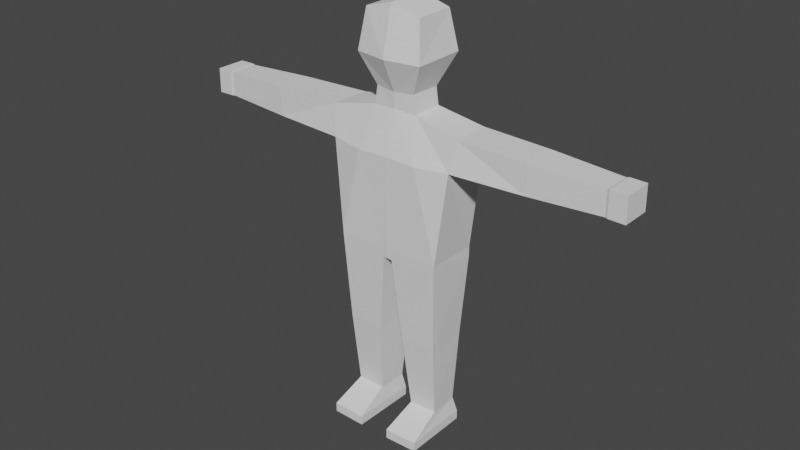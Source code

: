 # Source: player.blend  (saved by Blender 2.80.75; exported with 4.5.12 LTS)
import bpy
from mathutils import Matrix  # noqa: F401  (used for matrix-valued properties, if any)

bpy.ops.wm.read_factory_settings(use_empty=True)
scene = bpy.context.scene
scene.name = 'Scene'

# ---- world
world_world = bpy.data.worlds.new('World'); scene.world = world_world
world_world.use_nodes = True; world_world.node_tree.nodes.clear()
_N = world_world.node_tree.nodes; _L = world_world.node_tree.links
n0 = _N.new('ShaderNodeOutputWorld'); n0.name = 'World Output'; n0.location = (300, 300)
n1 = _N.new('ShaderNodeBackground'); n1.name = 'Background'; n1.location = (10, 300)
n1.inputs[0].default_value = (0.05088, 0.05088, 0.05088, 1.0)
_L.new(n1.outputs[0], n0.inputs[0])
n0.is_active_output = True
world_world.color = (0.05088, 0.05088, 0.05088)
world_world.use_sun_shadow = False
world_world.sun_shadow_jitter_overblur = 0.0

# ---- meshes
me_cube = bpy.data.meshes.new('Cube')
me_cube.from_pydata([(0.1922, 0.6591, 0.09946), (0.2468, 1.135, 0.06659), (0.1916, 0.6571, -0.08916), (0.2419, 1.133, -0.07722), (0.0, 0.6581, -0.08781), (0.0, 1.17, -0.05206), (0.0, 0.6602, 0.1008), (0.0, 1.174, 0.06515), (0.1916, 0.6937, -0.08916), (0.1936, 0.6958, 0.1014), (0.0, 0.6968, 0.1028), (0.0, 0.6948, -0.08781), (0.0806, 1.171, -0.05472), (0.01639, 0.6587, 0.1001), (0.01582, 0.6567, -0.08857), (0.08192, 1.17, 0.05951), (0.01427, 0.6954, 0.102), (0.0123, 0.6934, -0.08862), (0.1696, 0.09218, 0.05472), (0.1652, 0.09464, -0.05326), (0.06751, 0.09129, 0.0568), (0.06311, 0.09375, -0.05118), (0.0, 1.224, -0.05828), (0.0, 1.229, 0.06567), (0.07217, 1.233, -0.05426), (0.07213, 1.235, 0.05918), (0.0, 1.346, -0.09995), (0.0, 1.345, 0.1158), (0.1274, 1.348, -0.08977), (0.1219, 1.343, 0.09204), (0.0, 1.515, -0.06945), (0.0, 1.514, 0.07802), (0.1021, 1.484, -0.07413), (0.1034, 1.484, 0.07098), (0.2384, 1.012, -0.07628), (0.2318, 1.026, 0.08717), (0.0, 1.025, 0.1085), (0.0, 1.001, -0.09402), (0.1114, 1.021, 0.1073), (0.05506, 1.001, -0.09402), (0.7523, 1.12, 0.05032), (0.7523, 1.12, -0.0531), (0.7531, 1.034, -0.05347), (0.7531, 1.034, 0.04995), (0.7604, 1.122, 0.05291), (0.7604, 1.122, -0.05567), (0.7612, 1.033, -0.05606), (0.7612, 1.033, 0.05252), (0.8193, 1.121, 0.05291), (0.8193, 1.121, -0.05567), (0.8201, 1.032, -0.05606), (0.8201, 1.032, 0.05252), (0.1796, 0.03752, 0.1772), (0.1778, 0.03644, -0.06522), (0.05751, 0.03664, 0.1793), (0.05567, 0.03556, -0.06313), (0.1796, 0.003353, 0.1772), (0.1778, 0.002277, -0.06522), (0.05751, 0.00247, 0.1793), (0.05567, 0.001395, -0.06313), (0.176, 0.3693, -0.06938), (0.0434, 0.3685, -0.06729), (0.1795, 0.3639, 0.08169), (0.04687, 0.363, 0.08377), (0.5005, 1.129, -0.06712), (0.4977, 1.025, -0.06742), (0.4977, 1.025, 0.06495), (0.5005, 1.129, 0.06526)], [], [(39, 12, 3, 34), (65, 64, 41, 42), (61, 60, 19, 21), (5, 7, 23, 22), (38, 15, 7, 36), (13, 16, 10, 6), (2, 8, 9, 0), (14, 17, 8, 2), (4, 11, 17, 14), (0, 9, 16, 13), (35, 1, 15, 38), (3, 12, 15, 1), (4, 14, 13, 6), (37, 5, 12, 39), (21, 19, 53, 55), (60, 62, 18, 19), (63, 61, 21, 20), (62, 63, 20, 18), (24, 22, 26, 28), (12, 5, 22, 24), (15, 12, 24, 25), (7, 15, 25, 23), (29, 28, 32, 33), (23, 25, 29, 27), (25, 24, 28, 29), (22, 23, 27, 26), (32, 30, 31, 33), (26, 27, 31, 30), (28, 26, 30, 32), (27, 29, 33, 31), (11, 37, 39, 17), (9, 35, 38, 16), (16, 38, 36, 10), (8, 34, 35, 9), (17, 39, 34, 8), (40, 43, 47, 44), (66, 65, 42, 43), (67, 66, 43, 40), (64, 67, 40, 41), (44, 47, 51, 48), (41, 40, 44, 45), (43, 42, 46, 47), (42, 41, 45, 46), (50, 49, 48, 51), (45, 44, 48, 49), (47, 46, 50, 51), (46, 45, 49, 50), (55, 53, 57, 59), (19, 18, 52, 53), (20, 21, 55, 54), (18, 20, 54, 52), (59, 57, 56, 58), (53, 52, 56, 57), (54, 55, 59, 58), (52, 54, 58, 56), (0, 13, 63, 62), (13, 14, 61, 63), (2, 0, 62, 60), (14, 2, 60, 61), (3, 1, 67, 64), (1, 35, 66, 67), (35, 34, 65, 66), (34, 3, 64, 65)])
_uv = me_cube.uv_layers.new(name='UVMap')
_uv.uv.foreach_set('vector', [0.5547, 0.3914, 0.625, 0.3914, 0.625, 0.5, 0.5547, 0.5, 0.5547, 0.5, 0.625, 0.5, 0.625, 0.5, 0.5547, 0.5, 0.375, 0.3914, 0.375, 0.5, 0.375, 0.5, 0.375, 0.3914, 0.0, 0.0, 0.0, 0.0, 0.0, 0.0, 0.0, 0.0, 0.5547, 0.8586, 0.625, 0.8586, 0.625, 0.875, 0.5547, 0.875, 0.375, 0.8586, 0.5, 0.8586, 0.5, 0.875, 0.375, 0.875, 0.375, 0.5, 0.5, 0.5, 0.5, 0.75, 0.375, 0.75, 0.375, 0.3914, 0.5, 0.3914, 0.5, 0.5, 0.375, 0.5, 0.375, 0.375, 0.5, 0.375, 0.5, 0.3914, 0.375, 0.3914, 0.375, 0.75, 0.5, 0.75, 0.5, 0.8586, 0.375, 0.8586, 0.5547, 0.75, 0.625, 0.75, 0.625, 0.8586, 0.5547, 0.8586, 0.625, 0.5, 0.7336, 0.5, 0.7336, 0.75, 0.625, 0.75, 0.25, 0.5, 0.2664, 0.5, 0.2664, 0.75, 0.25, 0.75, 0.5547, 0.375, 0.625, 0.375, 0.625, 0.3914, 0.5547, 0.3914, 0.375, 0.3914, 0.375, 0.5, 0.375, 0.5, 0.375, 0.3914, 0.375, 0.5, 0.375, 0.75, 0.375, 0.75, 0.375, 0.5, 0.2664, 0.75, 0.2664, 0.5, 0.2664, 0.5, 0.2664, 0.75, 0.375, 0.75, 0.375, 0.8586, 0.375, 0.8586, 0.375, 0.75, 0.625, 0.3914, 0.625, 0.375, 0.625, 0.375, 0.625, 0.3914, 0.625, 0.3914, 0.625, 0.375, 0.625, 0.375, 0.625, 0.3914, 0.7336, 0.75, 0.7336, 0.5, 0.7336, 0.5, 0.7336, 0.75, 0.625, 0.875, 0.625, 0.8586, 0.625, 0.8586, 0.625, 0.875, 0.7336, 0.75, 0.7336, 0.5, 0.7336, 0.5, 0.7336, 0.75, 0.625, 0.875, 0.625, 0.8586, 0.625, 0.8586, 0.625, 0.875, 0.7336, 0.75, 0.7336, 0.5, 0.7336, 0.5, 0.7336, 0.75, 0.0, 0.0, 0.0, 0.0, 0.0, 0.0, 0.0, 0.0, 0.7336, 0.5, 0.75, 0.5, 0.75, 0.75, 0.7336, 0.75, 0.0, 0.0, 0.0, 0.0, 0.0, 0.0, 0.0, 0.0, 0.625, 0.3914, 0.625, 0.375, 0.625, 0.375, 0.625, 0.3914, 0.625, 0.875, 0.625, 0.8586, 0.625, 0.8586, 0.625, 0.875, 0.5, 0.375, 0.5547, 0.375, 0.5547, 0.3914, 0.5, 0.3914, 0.5, 0.75, 0.5547, 0.75, 0.5547, 0.8586, 0.5, 0.8586, 0.5, 0.8586, 0.5547, 0.8586, 0.5547, 0.875, 0.5, 0.875, 0.5, 0.5, 0.5547, 0.5, 0.5547, 0.75, 0.5, 0.75, 0.5, 0.3914, 0.5547, 0.3914, 0.5547, 0.5, 0.5, 0.5, 0.625, 0.75, 0.5547, 0.75, 0.5547, 0.75, 0.625, 0.75, 0.5547, 0.75, 0.5547, 0.5, 0.5547, 0.5, 0.5547, 0.75, 0.625, 0.75, 0.5547, 0.75, 0.5547, 0.75, 0.625, 0.75, 0.625, 0.5, 0.625, 0.75, 0.625, 0.75, 0.625, 0.5, 0.625, 0.75, 0.5547, 0.75, 0.5547, 0.75, 0.625, 0.75, 0.625, 0.5, 0.625, 0.75, 0.625, 0.75, 0.625, 0.5, 0.5547, 0.75, 0.5547, 0.5, 0.5547, 0.5, 0.5547, 0.75, 0.5547, 0.5, 0.625, 0.5, 0.625, 0.5, 0.5547, 0.5, 0.5547, 0.5, 0.625, 0.5, 0.625, 0.75, 0.5547, 0.75, 0.625, 0.5, 0.625, 0.75, 0.625, 0.75, 0.625, 0.5, 0.5547, 0.75, 0.5547, 0.5, 0.5547, 0.5, 0.5547, 0.75, 0.5547, 0.5, 0.625, 0.5, 0.625, 0.5, 0.5547, 0.5, 0.375, 0.3914, 0.375, 0.5, 0.375, 0.5, 0.375, 0.3914, 0.375, 0.5, 0.375, 0.75, 0.375, 0.75, 0.375, 0.5, 0.2664, 0.75, 0.2664, 0.5, 0.2664, 0.5, 0.2664, 0.75, 0.375, 0.75, 0.375, 0.8586, 0.375, 0.8586, 0.375, 0.75, 0.2664, 0.5, 0.375, 0.5, 0.375, 0.75, 0.2664, 0.75, 0.375, 0.5, 0.375, 0.75, 0.375, 0.75, 0.375, 0.5, 0.2664, 0.75, 0.2664, 0.5, 0.2664, 0.5, 0.2664, 0.75, 0.375, 0.75, 0.375, 0.8586, 0.375, 0.8586, 0.375, 0.75, 0.375, 0.75, 0.375, 0.8586, 0.375, 0.8586, 0.375, 0.75, 0.2664, 0.75, 0.2664, 0.5, 0.2664, 0.5, 0.2664, 0.75, 0.375, 0.5, 0.375, 0.75, 0.375, 0.75, 0.375, 0.5, 0.375, 0.3914, 0.375, 0.5, 0.375, 0.5, 0.375, 0.3914, 0.625, 0.5, 0.625, 0.75, 0.625, 0.75, 0.625, 0.5, 0.625, 0.75, 0.5547, 0.75, 0.5547, 0.75, 0.625, 0.75, 0.5547, 0.75, 0.5547, 0.5, 0.5547, 0.5, 0.5547, 0.75, 0.5547, 0.5, 0.625, 0.5, 0.625, 0.5, 0.5547, 0.5])
me_cube.materials.append(None)
me_cube.use_remesh_preserve_volume = False
me_cube.use_remesh_preserve_attributes = False
me_cube.use_mirror_vertex_groups = False
me_cube.update()
arm_armature = bpy.data.armatures.new('Armature')  # bones are not reproduced

# ---- objects
ob_model = bpy.data.objects.new('Model', me_cube)
ob_player = bpy.data.objects.new('Player', arm_armature)

# ---- transforms, parenting, visibility, modifiers, constraints
ob_model.parent = ob_player
ob_model.matrix_parent_inverse = Matrix(((1.0, 2.234e-16, -2.22e-16, 5.673e-24), (2.22e-16, -4.371e-08, 1.0, 1.26e-39), (2.234e-16, -1.0, -4.371e-08, 1.267e-39), (-0.0, 0.0, -0.0, 1.0)))
ob_model.location = (-5.673e-24, 0.0, 0.0)
ob_model.rotation_euler = (1.571, 2.22e-16, 2.234e-16)
ob_model.lineart.crease_threshold = 0.0
_vg = ob_model.vertex_groups.new(name='Torso')
for _i, _w in zip([0, 2, 4, 6, 8, 9, 10, 11, 13, 14, 16, 17, 36, 37, 38, 39, 61, 63], [0.09061, 0.08815, 0.8708, 0.8499, 0.08992, 0.08769, 0.8454, 0.8701, 0.8455, 0.8637, 0.8487, 0.868, 0.01642, 0.02696, 0.004116, 0.02465, 0.001461, 0.001236]): _vg.add([_i], _w, 'REPLACE')
_vg = ob_model.vertex_groups.new(name='Chest')
for _i, _w in zip([1, 3, 5, 7, 10, 11, 12, 15, 16, 17, 22, 23, 24, 25, 28, 29, 34, 35, 36, 37, 38, 39], [0.02288, 0.03614, 0.1701, 0.1568, 0.02156, 0.03661, 0.5748, 0.6043, 0.0086, 0.02663, 0.05058, 0.06195, 0.1611, 0.1556, 0.01473, 0.02161, 0.05743, 0.0728, 0.7961, 0.8325, 0.6806, 0.8143]): _vg.add([_i], _w, 'REPLACE')
_vg = ob_model.vertex_groups.new(name='Neck')
for _i, _w in zip([5, 7, 12, 15, 22, 23, 24, 25, 36, 37], [0.5149, 0.522, 0.08177, 0.07765, 0.1087, 0.1548, 0.02318, 0.03307, 0.05598, 0.03301]): _vg.add([_i], _w, 'REPLACE')
_vg = ob_model.vertex_groups.new(name='Head')
for _i, _w in zip([5, 7, 12, 15, 22, 23, 24, 25, 26, 27, 28, 29, 30, 31, 32, 33, 36, 37], [0.2837, 0.2959, 0.214, 0.1981, 0.8309, 0.7726, 0.7667, 0.7719, 0.9706, 0.9611, 0.9513, 0.9479, 0.9967, 0.9947, 0.9861, 0.9878, 0.02228, 0.0004873]): _vg.add([_i], _w, 'REPLACE')
_vg = ob_model.vertex_groups.new(name='Arm.L')
for _i, _w in zip([1, 3, 5, 8, 9, 12, 15, 24, 25, 34, 35, 36, 37, 38, 39, 40, 41, 42, 43, 64, 65, 66, 67], [0.9461, 0.9336, 0.004044, 0.03265, 0.01571, 0.125, 0.1138, 0.01843, 0.008707, 0.9121, 0.8982, 0.06602, 0.05656, 0.2217, 0.106, 0.001923, 0.005265, 0.007873, 0.005758, 0.9752, 0.974, 0.9745, 0.9759]): _vg.add([_i], _w, 'REPLACE')
_vg = ob_model.vertex_groups.new(name='Forearm.L')
_vg = ob_model.vertex_groups.new(name='Hand.L')
for _i, _w in zip([40, 41, 42, 43, 44, 45, 46, 47, 48, 49, 50, 51], [0.974, 0.9723, 0.971, 0.9721, 0.9806, 0.9791, 0.9777, 0.9787, 0.9937, 0.9938, 0.9923, 0.9934]): _vg.add([_i], _w, 'REPLACE')
_vg = ob_model.vertex_groups.new(name='Arm.R.001')
_vg = ob_model.vertex_groups.new(name='Forearm.R.001')
_vg = ob_model.vertex_groups.new(name='Hand.R.001')
_vg = ob_model.vertex_groups.new(name='Thigh.L')
for _i, _w in zip([0, 2, 4, 6, 8, 9, 10, 11, 13, 14, 16, 17, 19, 34, 38, 60, 61, 62, 63], [0.8884, 0.8927, 0.1177, 0.1345, 0.8613, 0.8612, 0.1066, 0.08734, 0.1409, 0.1257, 0.1108, 0.09598, 0.0002323, 0.004403, 0.01389, 0.9718, 0.9499, 0.965, 0.9452]): _vg.add([_i], _w, 'REPLACE')
_vg = ob_model.vertex_groups.new(name='Calve.L')
for _i, _w in zip([18, 19, 20, 21, 53, 55, 57, 59], [0.1304, 0.8101, 0.08034, 0.8468, 0.5659, 0.533, 0.5151, 0.5024]): _vg.add([_i], _w, 'REPLACE')
_vg = ob_model.vertex_groups.new(name='Thigh.R.001')
_vg = ob_model.vertex_groups.new(name='Calve.R.001')
_vg = ob_model.vertex_groups.new(name='Foot.L')
for _i, _w in zip([18, 19, 20, 21, 52, 53, 54, 55, 56, 57, 58, 59], [0.8473, 0.1646, 0.9001, 0.128, 1.03, 0.4276, 1.0, 0.4612, 0.9986, 0.482, 0.9894, 0.4951]): _vg.add([_i], _w, 'REPLACE')
_vg = ob_model.vertex_groups.new(name='Foot.R.001')
_vg = ob_model.vertex_groups.new(name='Arm.R')
_vg = ob_model.vertex_groups.new(name='Forearm.R')
_vg = ob_model.vertex_groups.new(name='Hand.R')
_vg = ob_model.vertex_groups.new(name='Thigh.R')
_vg = ob_model.vertex_groups.new(name='Calve.R')
_vg = ob_model.vertex_groups.new(name='Foot.R')
_m = ob_model.modifiers.new('Mirror', 'MIRROR')
_m.use_clip = True
_m = ob_model.modifiers.new('Armature', 'ARMATURE')
_m.object = ob_player
ob_player.location = (-5.673e-24, 0.0, 0.0)
ob_player.rotation_euler = (1.571, 2.22e-16, 2.234e-16)
ob_player.show_in_front = True
ob_player.lineart.crease_threshold = 0.0

# ---- collection membership
scene.collection.objects.link(ob_model)
scene.collection.objects.link(ob_player)

# ---- scene / render settings (as saved in the file)
scene.frame_start = 1; scene.frame_end = 20; scene.frame_set(8)
scene.render.engine = 'BLENDER_EEVEE_NEXT'
scene.cycles.use_denoising = False
scene.cycles.samples = 128
scene.cycles.sampling_pattern = 'TABULATED_SOBOL'
scene.cycles.use_adaptive_sampling = False
scene.cycles.use_light_tree = False
scene.view_settings.view_transform = 'Filmic'
bpy.context.view_layer.update()

# ---- added for rendering (the .blend has no active camera and no usable light): camera, sun
cam_auto = bpy.data.cameras.new('AutoCamera')
cam_auto.lens = 50.0
cam_auto.sensor_width = 36.0
cam_auto.clip_end = 1000.0
ob_auto_camera = bpy.data.objects.new('AutoCamera', cam_auto)
scene.collection.objects.link(ob_auto_camera)
ob_auto_camera.location = (2.08049, -2.53362, 2.42243)
ob_auto_camera.rotation_euler = (1.09748, -7.21219e-08, 0.694738)
scene.camera = ob_auto_camera
light_auto_sun = bpy.data.lights.new('AutoSun', 'SUN')
light_auto_sun.energy = 3.0
light_auto_sun.angle = 0.0523599
ob_auto_sun = bpy.data.objects.new('AutoSun', light_auto_sun)
scene.collection.objects.link(ob_auto_sun)
ob_auto_sun.rotation_euler = (0.872665, 0.174533, 0.523599)
bpy.context.view_layer.update()
